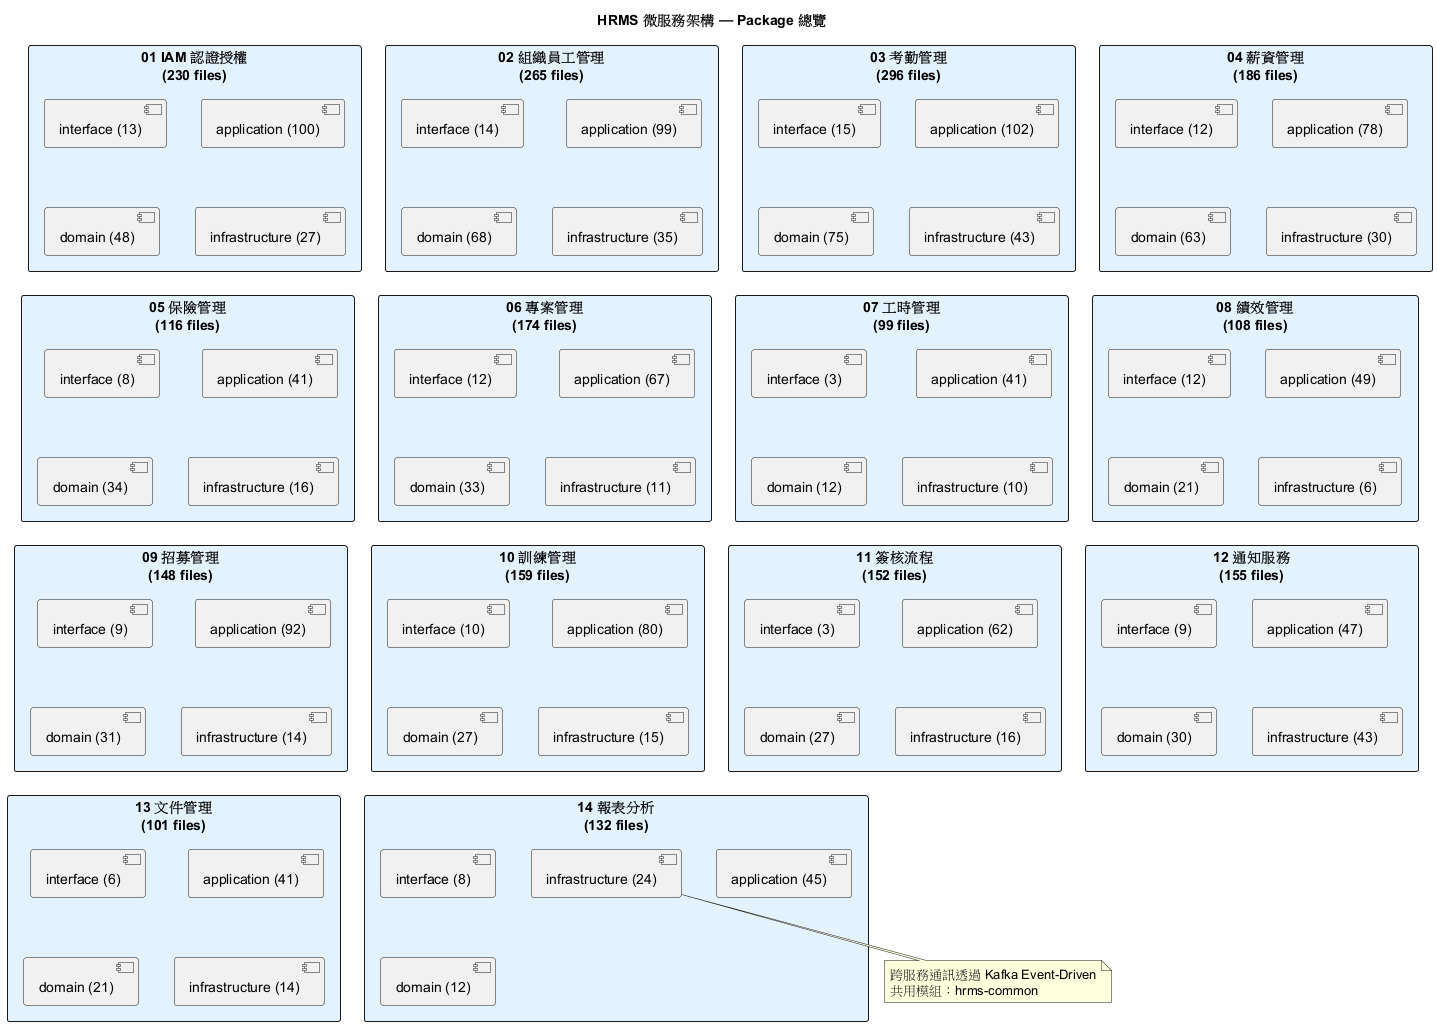

The diagram above was rendered by PlantUML. Its source (embedded in the PNG):
@startuml
title HRMS 微服務架構 — Package 總覽
skinparam packageStyle rectangle
skinparam backgroundColor #FEFEFE

package "01 IAM 認證授權\n(230 files)" as svc_01 #E3F2FD {
  [interface (13)] as svc_01_interface
  [application (100)] as svc_01_application
  [domain (48)] as svc_01_domain
  [infrastructure (27)] as svc_01_infrastructure
}

package "02 組織員工管理\n(265 files)" as svc_02 #E3F2FD {
  [interface (14)] as svc_02_interface
  [application (99)] as svc_02_application
  [domain (68)] as svc_02_domain
  [infrastructure (35)] as svc_02_infrastructure
}

package "03 考勤管理\n(296 files)" as svc_03 #E3F2FD {
  [interface (15)] as svc_03_interface
  [application (102)] as svc_03_application
  [domain (75)] as svc_03_domain
  [infrastructure (43)] as svc_03_infrastructure
}

package "04 薪資管理\n(186 files)" as svc_04 #E3F2FD {
  [interface (12)] as svc_04_interface
  [application (78)] as svc_04_application
  [domain (63)] as svc_04_domain
  [infrastructure (30)] as svc_04_infrastructure
}

package "05 保險管理\n(116 files)" as svc_05 #E3F2FD {
  [interface (8)] as svc_05_interface
  [application (41)] as svc_05_application
  [domain (34)] as svc_05_domain
  [infrastructure (16)] as svc_05_infrastructure
}

package "06 專案管理\n(174 files)" as svc_06 #E3F2FD {
  [interface (12)] as svc_06_interface
  [application (67)] as svc_06_application
  [domain (33)] as svc_06_domain
  [infrastructure (11)] as svc_06_infrastructure
}

package "07 工時管理\n(99 files)" as svc_07 #E3F2FD {
  [interface (3)] as svc_07_interface
  [application (41)] as svc_07_application
  [domain (12)] as svc_07_domain
  [infrastructure (10)] as svc_07_infrastructure
}

package "08 績效管理\n(108 files)" as svc_08 #E3F2FD {
  [interface (12)] as svc_08_interface
  [application (49)] as svc_08_application
  [domain (21)] as svc_08_domain
  [infrastructure (6)] as svc_08_infrastructure
}

package "09 招募管理\n(148 files)" as svc_09 #E3F2FD {
  [interface (9)] as svc_09_interface
  [application (92)] as svc_09_application
  [domain (31)] as svc_09_domain
  [infrastructure (14)] as svc_09_infrastructure
}

package "10 訓練管理\n(159 files)" as svc_10 #E3F2FD {
  [interface (10)] as svc_10_interface
  [application (80)] as svc_10_application
  [domain (27)] as svc_10_domain
  [infrastructure (15)] as svc_10_infrastructure
}

package "11 簽核流程\n(152 files)" as svc_11 #E3F2FD {
  [interface (3)] as svc_11_interface
  [application (62)] as svc_11_application
  [domain (27)] as svc_11_domain
  [infrastructure (16)] as svc_11_infrastructure
}

package "12 通知服務\n(155 files)" as svc_12 #E3F2FD {
  [interface (9)] as svc_12_interface
  [application (47)] as svc_12_application
  [domain (30)] as svc_12_domain
  [infrastructure (43)] as svc_12_infrastructure
}

package "13 文件管理\n(101 files)" as svc_13 #E3F2FD {
  [interface (6)] as svc_13_interface
  [application (41)] as svc_13_application
  [domain (21)] as svc_13_domain
  [infrastructure (14)] as svc_13_infrastructure
}

package "14 報表分析\n(132 files)" as svc_14 #E3F2FD {
  [interface (8)] as svc_14_interface
  [application (45)] as svc_14_application
  [domain (12)] as svc_14_domain
  [infrastructure (24)] as svc_14_infrastructure
}

note bottom
跨服務通訊透過 Kafka Event-Driven
共用模組：hrms-common
end note
@enduml